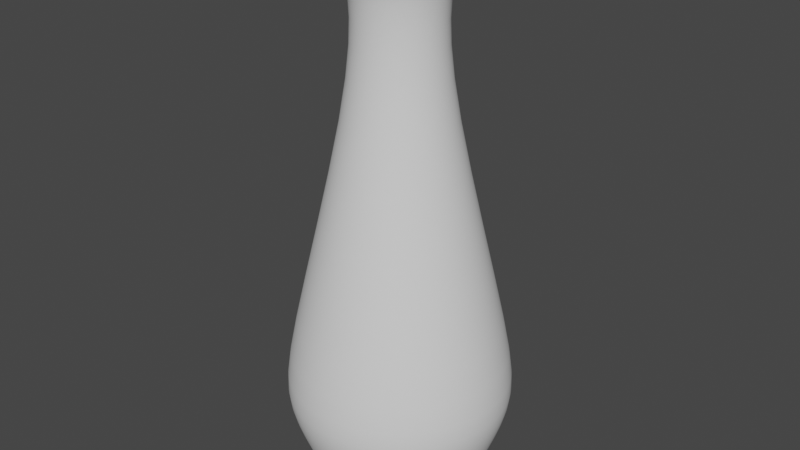 # Source: blend.blend  (saved by Blender 3.4.6; exported with 4.5.12 LTS)
import bpy
from mathutils import Matrix  # noqa: F401  (used for matrix-valued properties, if any)

bpy.ops.wm.read_factory_settings(use_empty=True)
scene = bpy.context.scene
scene.name = 'Scene'

# ---- world
world_world = bpy.data.worlds.new('World'); scene.world = world_world
world_world.use_nodes = True; world_world.node_tree.nodes.clear()
_N = world_world.node_tree.nodes; _L = world_world.node_tree.links
n0 = _N.new('ShaderNodeOutputWorld'); n0.name = 'World Output'; n0.location = (300, 300)
n1 = _N.new('ShaderNodeBackground'); n1.name = 'Background'; n1.location = (10, 300)
n1.inputs[0].default_value = (0.05088, 0.05088, 0.05088, 1.0)
_L.new(n1.outputs[0], n0.inputs[0])
n0.is_active_output = True
world_world.color = (0.05088, 0.05088, 0.05088)
world_world.use_sun_shadow = False
world_world.sun_shadow_jitter_overblur = 0.0

# ---- meshes
me_001 = bpy.data.meshes.new('柱体.001')
me_001.from_pydata([(1.145e-08, -0.1814, -0.905), (4.927e-09, 0.2339, 0.9515), (-0.03539, -0.1779, -0.905), (0.04564, 0.2294, 0.9515), (-0.06943, -0.1676, -0.905), (0.08952, 0.2161, 0.9515), (-0.1008, -0.1508, -0.905), (0.13, 0.1945, 0.9515), (-0.1283, -0.1283, -0.905), (0.1654, 0.1654, 0.9515), (-0.1508, -0.1008, -0.905), (0.1945, 0.13, 0.9515), (-0.1676, -0.06943, -0.905), (0.2161, 0.08952, 0.9515), (-0.1779, -0.03539, -0.905), (0.2294, 0.04564, 0.9515), (-0.1814, 9.945e-10, -0.905), (0.2339, 1.605e-10, 0.9515), (-0.1779, 0.03539, -0.905), (0.2294, -0.04564, 0.9515), (-0.1676, 0.06943, -0.905), (0.2161, -0.08952, 0.9515), (-0.1508, 0.1008, -0.905), (0.1945, -0.13, 0.9515), (-0.1283, 0.1283, -0.905), (0.1654, -0.1654, 0.9515), (-0.1008, 0.1508, -0.905), (0.13, -0.1945, 0.9515), (-0.06943, 0.1676, -0.905), (0.08952, -0.2161, 0.9515), (-0.03539, 0.1779, -0.905), (0.04564, -0.2294, 0.9515), (1.145e-08, 0.1814, -0.905), (4.927e-09, -0.2339, 0.9515), (0.03539, 0.1779, -0.905), (-0.04564, -0.2294, 0.9515), (0.06943, 0.1676, -0.905), (-0.08952, -0.2161, 0.9515), (0.1008, 0.1508, -0.905), (-0.13, -0.1945, 0.9515), (0.1283, 0.1283, -0.905), (-0.1654, -0.1654, 0.9515), (0.1508, 0.1008, -0.905), (-0.1945, -0.13, 0.9515), (0.1676, 0.06943, -0.905), (-0.2161, -0.08952, 0.9515), (0.1779, 0.03539, -0.905), (-0.2294, -0.04564, 0.9515), (0.1814, 9.945e-10, -0.905), (-0.2339, 1.605e-10, 0.9515), (0.1779, -0.03539, -0.905), (-0.2294, 0.04564, 0.9515), (0.1676, -0.06943, -0.905), (-0.2161, 0.08952, 0.9515), (0.1508, -0.1008, -0.905), (-0.1945, 0.13, 0.9515), (0.1283, -0.1283, -0.905), (-0.1654, 0.1654, 0.9515), (0.1008, -0.1508, -0.905), (-0.13, 0.1945, 0.9515), (0.06943, -0.1676, -0.905), (-0.08952, 0.2161, 0.9515), (0.03539, -0.1779, -0.905), (-0.04564, 0.2294, 0.9515), (3.942e-09, 0.1953, 0.9179), (0.03811, 0.1916, 0.9179), (0.07476, 0.1805, 0.9179), (0.1085, 0.1624, 0.9179), (0.1381, 0.1381, 0.9179), (0.1624, 0.1085, 0.9179), (0.1805, 0.07476, 0.9179), (0.1916, 0.03811, 0.9179), (0.1953, 1.34e-10, 0.9179), (0.1916, -0.03811, 0.9179), (0.1805, -0.07476, 0.9179), (0.1624, -0.1085, 0.9179), (0.1381, -0.1381, 0.9179), (0.1085, -0.1624, 0.9179), (0.07476, -0.1805, 0.9179), (0.03811, -0.1916, 0.9179), (3.942e-09, -0.1953, 0.9179), (-0.03811, -0.1916, 0.9179), (-0.07476, -0.1805, 0.9179), (-0.1085, -0.1624, 0.9179), (-0.1381, -0.1381, 0.9179), (-0.1624, -0.1085, 0.9179), (-0.1805, -0.07476, 0.9179), (-0.1916, -0.03811, 0.9179), (-0.1953, 1.34e-10, 0.9179), (-0.1916, 0.03811, 0.9179), (-0.1805, 0.07476, 0.9179), (-0.1624, 0.1085, 0.9179), (-0.1381, 0.1381, 0.9179), (-0.1085, 0.1624, 0.9179), (-0.07476, 0.1805, 0.9179), (-0.03811, 0.1916, 0.9179), (0.0598, 0.3007, -0.8095), (0.1173, 0.2832, -0.8095), (0.1703, 0.2549, -0.8095), (0.2168, 0.2168, -0.8095), (0.2549, 0.1703, -0.8095), (0.2832, 0.1173, -0.8095), (0.3007, 0.0598, -0.8095), (0.3065, 8.749e-10, -0.8095), (0.3007, -0.0598, -0.8095), (0.2832, -0.1173, -0.8095), (0.2549, -0.1703, -0.8095), (0.2168, -0.2168, -0.8095), (0.1703, -0.2549, -0.8095), (0.1173, -0.2832, -0.8095), (0.0598, -0.3007, -0.8095), (6.125e-09, -0.3065, -0.8095), (-0.0598, -0.3007, -0.8095), (-0.1173, -0.2832, -0.8095), (-0.1703, -0.2549, -0.8095), (-0.2168, -0.2168, -0.8095), (-0.2549, -0.1703, -0.8095), (-0.2832, -0.1173, -0.8095), (-0.3007, -0.0598, -0.8095), (-0.3065, 8.749e-10, -0.8095), (-0.3007, 0.0598, -0.8095), (-0.2832, 0.1173, -0.8095), (-0.2549, 0.1703, -0.8095), (-0.2168, 0.2168, -0.8095), (-0.1703, 0.2549, -0.8095), (-0.1173, 0.2832, -0.8095), (-0.0598, 0.3007, -0.8095), (6.125e-09, 0.3065, -0.8095), (4.016e-09, 0.1492, 0.4788), (0.02911, 0.1464, 0.4788), (0.05711, 0.1379, 0.4788), (0.08291, 0.1241, 0.4788), (0.1055, 0.1055, 0.4788), (0.1241, 0.08291, 0.4788), (0.1379, 0.05711, 0.4788), (0.1464, 0.02911, 0.4788), (0.1492, -6.175e-10, 0.4788), (0.1464, -0.02911, 0.4788), (0.1379, -0.05711, 0.4788), (0.1241, -0.08291, 0.4788), (0.1055, -0.1055, 0.4788), (0.08291, -0.1241, 0.4788), (0.05711, -0.1379, 0.4788), (0.02911, -0.1464, 0.4788), (4.016e-09, -0.1492, 0.4788), (-0.02911, -0.1464, 0.4788), (-0.05711, -0.1379, 0.4788), (-0.08291, -0.1241, 0.4788), (-0.1055, -0.1055, 0.4788), (-0.1241, -0.08291, 0.4788), (-0.1379, -0.05711, 0.4788), (-0.1464, -0.02911, 0.4788), (-0.1492, -6.175e-10, 0.4788), (-0.1464, 0.02911, 0.4788), (-0.1379, 0.05711, 0.4788), (-0.1241, 0.08291, 0.4788), (-0.1055, 0.1055, 0.4788), (-0.08291, 0.1241, 0.4788), (-0.05711, 0.1379, 0.4788), (-0.02911, 0.1464, 0.4788), (0.07473, 0.3757, -0.4411), (0.1466, 0.3539, -0.4411), (0.2128, 0.3185, -0.4411), (0.2709, 0.2709, -0.4411), (0.3185, 0.2128, -0.4411), (0.3539, 0.1466, -0.4411), (0.3757, 0.07473, -0.4411), (0.383, 1.956e-09, -0.4411), (0.3757, -0.07473, -0.4411), (0.3539, -0.1466, -0.4411), (0.3185, -0.2128, -0.4411), (0.2709, -0.2709, -0.4411), (0.2128, -0.3185, -0.4411), (0.1466, -0.3539, -0.4411), (0.07473, -0.3757, -0.4411), (7.48e-09, -0.383, -0.4411), (-0.07473, -0.3757, -0.4411), (-0.1466, -0.3539, -0.4411), (-0.2128, -0.3185, -0.4411), (-0.2709, -0.2709, -0.4411), (-0.3185, -0.2128, -0.4411), (-0.3539, -0.1466, -0.4411), (-0.3757, -0.07473, -0.4411), (-0.383, 1.956e-09, -0.4411), (-0.3757, 0.07473, -0.4411), (-0.3539, 0.1466, -0.4411), (-0.3185, 0.2128, -0.4411), (-0.2709, 0.2709, -0.4411), (-0.2128, 0.3185, -0.4411), (-0.1466, 0.3539, -0.4411), (-0.07473, 0.3757, -0.4411), (7.48e-09, 0.383, -0.4411), (4.853e-09, 0.1438, 0.798), (0.02805, 0.141, 0.798), (0.05502, 0.1328, 0.798), (0.07987, 0.1195, 0.798), (0.1017, 0.1017, 0.798), (0.1195, 0.07987, 0.798), (0.1328, 0.05502, 0.798), (0.141, 0.02805, 0.798), (0.1438, 4.044e-10, 0.798), (0.141, -0.02805, 0.798), (0.1328, -0.05502, 0.798), (0.1195, -0.07987, 0.798), (0.1017, -0.1017, 0.798), (0.07987, -0.1195, 0.798), (0.05502, -0.1328, 0.798), (0.02805, -0.141, 0.798), (4.853e-09, -0.1438, 0.798), (-0.02805, -0.141, 0.798), (-0.05502, -0.1328, 0.798), (-0.07987, -0.1195, 0.798), (-0.1017, -0.1017, 0.798), (-0.1195, -0.07987, 0.798), (-0.1328, -0.05502, 0.798), (-0.141, -0.02805, 0.798), (-0.1438, 4.044e-10, 0.798), (-0.141, 0.02805, 0.798), (-0.1328, 0.05502, 0.798), (-0.1195, 0.07987, 0.798), (-0.1017, 0.1017, 0.798), (-0.07987, 0.1195, 0.798), (-0.05502, 0.1328, 0.798), (-0.02805, 0.141, 0.798), (0.07632, 0.3837, -0.6237), (0.1497, 0.3614, -0.6237), (0.2173, 0.3253, -0.6237), (0.2766, 0.2766, -0.6237), (0.3253, 0.2173, -0.6237), (0.3614, 0.1497, -0.6237), (0.3837, 0.07632, -0.6237), (0.3912, 1.674e-09, -0.6237), (0.3837, -0.07632, -0.6237), (0.3614, -0.1497, -0.6237), (0.3253, -0.2173, -0.6237), (0.2766, -0.2766, -0.6237), (0.2173, -0.3253, -0.6237), (0.1497, -0.3614, -0.6237), (0.07632, -0.3837, -0.6237), (7.583e-09, -0.3912, -0.6237), (-0.07632, -0.3837, -0.6237), (-0.1497, -0.3614, -0.6237), (-0.2173, -0.3253, -0.6237), (-0.2766, -0.2766, -0.6237), (-0.3253, -0.2173, -0.6237), (-0.3614, -0.1497, -0.6237), (-0.3837, -0.07632, -0.6237), (-0.3912, 1.674e-09, -0.6237), (-0.3837, 0.07632, -0.6237), (-0.3614, 0.1497, -0.6237), (-0.3253, 0.2173, -0.6237), (-0.2766, 0.2766, -0.6237), (-0.2173, 0.3253, -0.6237), (-0.1497, 0.3614, -0.6237), (-0.07632, 0.3837, -0.6237), (7.583e-09, 0.3912, -0.6237), (5.279e-09, 0.2594, -0.905), (5.246e-09, 0.2941, -0.8763), (0.05737, 0.2884, -0.8763), (0.0506, 0.2544, -0.905), (0.1125, 0.2717, -0.8763), (0.09926, 0.2396, -0.905), (0.1634, 0.2445, -0.8763), (0.1441, 0.2157, -0.905), (0.208, 0.208, -0.8763), (0.1834, 0.1834, -0.905), (0.2445, 0.1634, -0.8763), (0.2157, 0.1441, -0.905), (0.2717, 0.1125, -0.8763), (0.2396, 0.09926, -0.905), (0.2884, 0.05737, -0.8763), (0.2544, 0.0506, -0.905), (0.2941, 1.815e-09, -0.8763), (0.2594, 2.143e-09, -0.905), (0.2884, -0.05737, -0.8763), (0.2544, -0.0506, -0.905), (0.2717, -0.1125, -0.8763), (0.2396, -0.09926, -0.905), (0.2445, -0.1634, -0.8763), (0.2157, -0.1441, -0.905), (0.208, -0.208, -0.8763), (0.1834, -0.1834, -0.905), (0.1634, -0.2445, -0.8763), (0.1441, -0.2157, -0.905), (0.1125, -0.2717, -0.8763), (0.09926, -0.2396, -0.905), (0.05737, -0.2884, -0.8763), (0.0506, -0.2544, -0.905), (5.246e-09, -0.2941, -0.8763), (5.279e-09, -0.2594, -0.905), (-0.05737, -0.2884, -0.8763), (-0.0506, -0.2544, -0.905), (-0.1125, -0.2717, -0.8763), (-0.09926, -0.2396, -0.905), (-0.1634, -0.2445, -0.8763), (-0.1441, -0.2157, -0.905), (-0.208, -0.208, -0.8763), (-0.1834, -0.1834, -0.905), (-0.2445, -0.1634, -0.8763), (-0.2157, -0.1441, -0.905), (-0.2717, -0.1125, -0.8763), (-0.2396, -0.09926, -0.905), (-0.2884, -0.05737, -0.8763), (-0.2544, -0.0506, -0.905), (-0.2941, 1.815e-09, -0.8763), (-0.2594, 2.143e-09, -0.905), (-0.2884, 0.05737, -0.8763), (-0.2544, 0.0506, -0.905), (-0.2717, 0.1125, -0.8763), (-0.2396, 0.09926, -0.905), (-0.2445, 0.1634, -0.8763), (-0.2157, 0.1441, -0.905), (-0.208, 0.208, -0.8763), (-0.1834, 0.1834, -0.905), (-0.1634, 0.2445, -0.8763), (-0.1441, 0.2157, -0.905), (-0.1125, 0.2717, -0.8763), (-0.09926, 0.2396, -0.905), (-0.05737, 0.2884, -0.8763), (-0.0506, 0.2544, -0.905)], [], [(64, 1, 3, 65), (65, 3, 5, 66), (66, 5, 7, 67), (67, 7, 9, 68), (68, 9, 11, 69), (69, 11, 13, 70), (70, 13, 15, 71), (71, 15, 17, 72), (72, 17, 19, 73), (73, 19, 21, 74), (74, 21, 23, 75), (75, 23, 25, 76), (76, 25, 27, 77), (77, 27, 29, 78), (78, 29, 31, 79), (79, 31, 33, 80), (80, 33, 35, 81), (81, 35, 37, 82), (82, 37, 39, 83), (83, 39, 41, 84), (84, 41, 43, 85), (85, 43, 45, 86), (86, 45, 47, 87), (87, 47, 49, 88), (88, 49, 51, 89), (89, 51, 53, 90), (90, 53, 55, 91), (91, 55, 57, 92), (92, 57, 59, 93), (93, 59, 61, 94), (128, 192, 193, 129), (94, 61, 63, 95), (95, 63, 1, 64), (0, 2, 4, 6, 8, 10, 12, 14, 16, 18, 20, 22, 24, 26, 28, 30, 32, 34, 36, 38, 40, 42, 44, 46, 48, 50, 52, 54, 56, 58, 60, 62), (223, 95, 64, 192), (222, 94, 95, 223), (221, 93, 94, 222), (220, 92, 93, 221), (219, 91, 92, 220), (218, 90, 91, 219), (217, 89, 90, 218), (216, 88, 89, 217), (215, 87, 88, 216), (214, 86, 87, 215), (213, 85, 86, 214), (212, 84, 85, 213), (211, 83, 84, 212), (210, 82, 83, 211), (209, 81, 82, 210), (208, 80, 81, 209), (207, 79, 80, 208), (206, 78, 79, 207), (205, 77, 78, 206), (204, 76, 77, 205), (203, 75, 76, 204), (202, 74, 75, 203), (201, 73, 74, 202), (200, 72, 73, 201), (199, 71, 72, 200), (198, 70, 71, 199), (197, 69, 70, 198), (196, 68, 69, 197), (195, 67, 68, 196), (194, 66, 67, 195), (193, 65, 66, 194), (192, 64, 65, 193), (0, 62, 319, 256), (4, 2, 259, 261), (6, 4, 261, 263), (8, 6, 263, 265), (10, 8, 265, 267), (12, 10, 267, 269), (14, 12, 269, 271), (16, 14, 271, 273), (18, 16, 273, 275), (20, 18, 275, 277), (22, 20, 277, 279), (24, 22, 279, 281), (26, 24, 281, 283), (28, 26, 283, 285), (30, 28, 285, 287), (32, 30, 287, 289), (34, 32, 289, 291), (36, 34, 291, 293), (38, 36, 293, 295), (40, 38, 295, 297), (42, 40, 297, 299), (44, 42, 299, 301), (46, 44, 301, 303), (48, 46, 303, 305), (50, 48, 305, 307), (52, 50, 307, 309), (54, 52, 309, 311), (56, 54, 311, 313), (58, 56, 313, 315), (60, 58, 315, 317), (62, 60, 317, 319), (257, 127, 96, 258), (191, 128, 129, 160), (160, 129, 130, 161), (161, 130, 131, 162), (162, 131, 132, 163), (163, 132, 133, 164), (164, 133, 134, 165), (165, 134, 135, 166), (166, 135, 136, 167), (167, 136, 137, 168), (168, 137, 138, 169), (169, 138, 139, 170), (170, 139, 140, 171), (171, 140, 141, 172), (172, 141, 142, 173), (173, 142, 143, 174), (174, 143, 144, 175), (175, 144, 145, 176), (176, 145, 146, 177), (177, 146, 147, 178), (178, 147, 148, 179), (179, 148, 149, 180), (180, 149, 150, 181), (181, 150, 151, 182), (182, 151, 152, 183), (183, 152, 153, 184), (184, 153, 154, 185), (185, 154, 155, 186), (186, 155, 156, 187), (187, 156, 157, 188), (188, 157, 158, 189), (189, 158, 159, 190), (190, 159, 128, 191), (254, 190, 191, 255), (253, 189, 190, 254), (252, 188, 189, 253), (251, 187, 188, 252), (250, 186, 187, 251), (249, 185, 186, 250), (248, 184, 185, 249), (247, 183, 184, 248), (246, 182, 183, 247), (245, 181, 182, 246), (244, 180, 181, 245), (243, 179, 180, 244), (242, 178, 179, 243), (241, 177, 178, 242), (240, 176, 177, 241), (239, 175, 176, 240), (238, 174, 175, 239), (237, 173, 174, 238), (236, 172, 173, 237), (235, 171, 172, 236), (234, 170, 171, 235), (233, 169, 170, 234), (232, 168, 169, 233), (231, 167, 168, 232), (230, 166, 167, 231), (229, 165, 166, 230), (228, 164, 165, 229), (227, 163, 164, 228), (226, 162, 163, 227), (225, 161, 162, 226), (224, 160, 161, 225), (255, 191, 160, 224), (129, 193, 194, 130), (130, 194, 195, 131), (131, 195, 196, 132), (132, 196, 197, 133), (133, 197, 198, 134), (134, 198, 199, 135), (135, 199, 200, 136), (136, 200, 201, 137), (137, 201, 202, 138), (138, 202, 203, 139), (139, 203, 204, 140), (140, 204, 205, 141), (141, 205, 206, 142), (142, 206, 207, 143), (143, 207, 208, 144), (144, 208, 209, 145), (145, 209, 210, 146), (146, 210, 211, 147), (147, 211, 212, 148), (148, 212, 213, 149), (149, 213, 214, 150), (150, 214, 215, 151), (151, 215, 216, 152), (152, 216, 217, 153), (153, 217, 218, 154), (154, 218, 219, 155), (155, 219, 220, 156), (156, 220, 221, 157), (157, 221, 222, 158), (158, 222, 223, 159), (159, 223, 192, 128), (127, 255, 224, 96), (96, 224, 225, 97), (97, 225, 226, 98), (98, 226, 227, 99), (99, 227, 228, 100), (100, 228, 229, 101), (101, 229, 230, 102), (102, 230, 231, 103), (103, 231, 232, 104), (104, 232, 233, 105), (105, 233, 234, 106), (106, 234, 235, 107), (107, 235, 236, 108), (108, 236, 237, 109), (109, 237, 238, 110), (110, 238, 239, 111), (111, 239, 240, 112), (112, 240, 241, 113), (113, 241, 242, 114), (114, 242, 243, 115), (115, 243, 244, 116), (116, 244, 245, 117), (117, 245, 246, 118), (118, 246, 247, 119), (119, 247, 248, 120), (120, 248, 249, 121), (121, 249, 250, 122), (122, 250, 251, 123), (123, 251, 252, 124), (124, 252, 253, 125), (125, 253, 254, 126), (126, 254, 255, 127), (318, 126, 127, 257), (260, 97, 98, 262), (262, 98, 99, 264), (264, 99, 100, 266), (266, 100, 101, 268), (268, 101, 102, 270), (270, 102, 103, 272), (272, 103, 104, 274), (274, 104, 105, 276), (276, 105, 106, 278), (278, 106, 107, 280), (280, 107, 108, 282), (282, 108, 109, 284), (284, 109, 110, 286), (286, 110, 111, 288), (288, 111, 112, 290), (290, 112, 113, 292), (292, 113, 114, 294), (294, 114, 115, 296), (296, 115, 116, 298), (298, 116, 117, 300), (300, 117, 118, 302), (302, 118, 119, 304), (304, 119, 120, 306), (306, 120, 121, 308), (308, 121, 122, 310), (310, 122, 123, 312), (312, 123, 124, 314), (314, 124, 125, 316), (316, 125, 126, 318), (258, 96, 97, 260), (257, 258, 259, 256), (258, 260, 261, 259), (260, 262, 263, 261), (262, 264, 265, 263), (264, 266, 267, 265), (266, 268, 269, 267), (268, 270, 271, 269), (270, 272, 273, 271), (272, 274, 275, 273), (274, 276, 277, 275), (276, 278, 279, 277), (278, 280, 281, 279), (280, 282, 283, 281), (282, 284, 285, 283), (284, 286, 287, 285), (286, 288, 289, 287), (288, 290, 291, 289), (290, 292, 293, 291), (292, 294, 295, 293), (294, 296, 297, 295), (296, 298, 299, 297), (298, 300, 301, 299), (300, 302, 303, 301), (302, 304, 305, 303), (304, 306, 307, 305), (306, 308, 309, 307), (308, 310, 311, 309), (310, 312, 313, 311), (312, 314, 315, 313), (314, 316, 317, 315), (316, 318, 319, 317), (318, 257, 256, 319), (2, 0, 256, 259)])
me_001.polygons.foreach_set('use_smooth', [True] * 289)
_uv = me_001.uv_layers.new(name='UV 贴图')
_uv.uv.foreach_set('vector', [1.0, 0.9825, 1.0, 1.0, 0.9688, 1.0, 0.9688, 0.9825, 0.9688, 0.9825, 0.9688, 1.0, 0.9375, 1.0, 0.9375, 0.9825, 0.9375, 0.9825, 0.9375, 1.0, 0.9062, 1.0, 0.9062, 0.9825, 0.9062, 0.9825, 0.9062, 1.0, 0.875, 1.0, 0.875, 0.9825, 0.875, 0.9825, 0.875, 1.0, 0.8438, 1.0, 0.8438, 0.9825, 0.8438, 0.9825, 0.8438, 1.0, 0.8125, 1.0, 0.8125, 0.9825, 0.8125, 0.9825, 0.8125, 1.0, 0.7812, 1.0, 0.7812, 0.9825, 0.7812, 0.9825, 0.7812, 1.0, 0.75, 1.0, 0.75, 0.9825, 0.75, 0.9825, 0.75, 1.0, 0.7188, 1.0, 0.7188, 0.9825, 0.7188, 0.9825, 0.7188, 1.0, 0.6875, 1.0, 0.6875, 0.9825, 0.6875, 0.9825, 0.6875, 1.0, 0.6562, 1.0, 0.6562, 0.9825, 0.6562, 0.9825, 0.6562, 1.0, 0.625, 1.0, 0.625, 0.9825, 0.625, 0.9825, 0.625, 1.0, 0.5938, 1.0, 0.5938, 0.9825, 0.5938, 0.9825, 0.5938, 1.0, 0.5625, 1.0, 0.5625, 0.9825, 0.5625, 0.9825, 0.5625, 1.0, 0.5312, 1.0, 0.5312, 0.9825, 0.5312, 0.9825, 0.5312, 1.0, 0.5, 1.0, 0.5, 0.9825, 0.5, 0.9825, 0.5, 1.0, 0.4688, 1.0, 0.4688, 0.9825, 0.4688, 0.9825, 0.4688, 1.0, 0.4375, 1.0, 0.4375, 0.9825, 0.4375, 0.9825, 0.4375, 1.0, 0.4062, 1.0, 0.4062, 0.9825, 0.4062, 0.9825, 0.4062, 1.0, 0.375, 1.0, 0.375, 0.9825, 0.375, 0.9825, 0.375, 1.0, 0.3438, 1.0, 0.3438, 0.9825, 0.3438, 0.9825, 0.3438, 1.0, 0.3125, 1.0, 0.3125, 0.9825, 0.3125, 0.9825, 0.3125, 1.0, 0.2812, 1.0, 0.2812, 0.9825, 0.2812, 0.9825, 0.2812, 1.0, 0.25, 1.0, 0.25, 0.9825, 0.25, 0.9825, 0.25, 1.0, 0.2188, 1.0, 0.2188, 0.9825, 0.2188, 0.9825, 0.2188, 1.0, 0.1875, 1.0, 0.1875, 0.9825, 0.1875, 0.9825, 0.1875, 1.0, 0.1562, 1.0, 0.1562, 0.9825, 0.1562, 0.9825, 0.1562, 1.0, 0.125, 1.0, 0.125, 0.9825, 0.125, 0.9825, 0.125, 1.0, 0.09375, 1.0, 0.09375, 0.9825, 0.09375, 0.9825, 0.09375, 1.0, 0.0625, 1.0, 0.0625, 0.9825, 1.0, 0.8697, 1.0, 0.9479, 0.9688, 0.9479, 0.9688, 0.8697, 0.0625, 0.9825, 0.0625, 1.0, 0.03125, 1.0, 0.03125, 0.9825, 0.03125, 0.9825, 0.03125, 1.0, 0.0, 1.0, 0.0, 0.9825, 0.75, 0.07458, 0.7158, 0.07795, 0.6829, 0.08793, 0.6525, 0.1041, 0.626, 0.126, 0.6041, 0.1525, 0.5879, 0.1829, 0.5779, 0.2158, 0.5746, 0.25, 0.5779, 0.2842, 0.5879, 0.3171, 0.6041, 0.3475, 0.626, 0.374, 0.6525, 0.3959, 0.6829, 0.4121, 0.7158, 0.4221, 0.75, 0.4254, 0.7842, 0.4221, 0.8171, 0.4121, 0.8475, 0.3959, 0.874, 0.374, 0.8959, 0.3475, 0.9121, 0.3171, 0.9221, 0.2842, 0.9254, 0.25, 0.9221, 0.2158, 0.9121, 0.1829, 0.8959, 0.1525, 0.874, 0.126, 0.8475, 0.1041, 0.8171, 0.08793, 0.7842, 0.07795, 0.03125, 0.9479, 0.03125, 0.9825, 0.0, 0.9825, 0.0, 0.9479, 0.0625, 0.9479, 0.0625, 0.9825, 0.03125, 0.9825, 0.03125, 0.9479, 0.09375, 0.9479, 0.09375, 0.9825, 0.0625, 0.9825, 0.0625, 0.9479, 0.125, 0.9479, 0.125, 0.9825, 0.09375, 0.9825, 0.09375, 0.9479, 0.1562, 0.9479, 0.1562, 0.9825, 0.125, 0.9825, 0.125, 0.9479, 0.1875, 0.9479, 0.1875, 0.9825, 0.1562, 0.9825, 0.1562, 0.9479, 0.2187, 0.9479, 0.2188, 0.9825, 0.1875, 0.9825, 0.1875, 0.9479, 0.25, 0.9479, 0.25, 0.9825, 0.2188, 0.9825, 0.2187, 0.9479, 0.2812, 0.9479, 0.2812, 0.9825, 0.25, 0.9825, 0.25, 0.9479, 0.3125, 0.9479, 0.3125, 0.9825, 0.2812, 0.9825, 0.2812, 0.9479, 0.3438, 0.9479, 0.3438, 0.9825, 0.3125, 0.9825, 0.3125, 0.9479, 0.375, 0.9479, 0.375, 0.9825, 0.3438, 0.9825, 0.3438, 0.9479, 0.4062, 0.9479, 0.4062, 0.9825, 0.375, 0.9825, 0.375, 0.9479, 0.4375, 0.9479, 0.4375, 0.9825, 0.4062, 0.9825, 0.4062, 0.9479, 0.4688, 0.9479, 0.4688, 0.9825, 0.4375, 0.9825, 0.4375, 0.9479, 0.5, 0.9479, 0.5, 0.9825, 0.4688, 0.9825, 0.4688, 0.9479, 0.5312, 0.9479, 0.5312, 0.9825, 0.5, 0.9825, 0.5, 0.9479, 0.5625, 0.9479, 0.5625, 0.9825, 0.5312, 0.9825, 0.5312, 0.9479, 0.5938, 0.9479, 0.5938, 0.9825, 0.5625, 0.9825, 0.5625, 0.9479, 0.625, 0.9479, 0.625, 0.9825, 0.5938, 0.9825, 0.5938, 0.9479, 0.6562, 0.9479, 0.6562, 0.9825, 0.625, 0.9825, 0.625, 0.9479, 0.6875, 0.9479, 0.6875, 0.9825, 0.6562, 0.9825, 0.6562, 0.9479, 0.7188, 0.9479, 0.7188, 0.9825, 0.6875, 0.9825, 0.6875, 0.9479, 0.75, 0.9479, 0.75, 0.9825, 0.7188, 0.9825, 0.7188, 0.9479, 0.7812, 0.9479, 0.7812, 0.9825, 0.75, 0.9825, 0.75, 0.9479, 0.8125, 0.9479, 0.8125, 0.9825, 0.7812, 0.9825, 0.7812, 0.9479, 0.8438, 0.9479, 0.8438, 0.9825, 0.8125, 0.9825, 0.8125, 0.9479, 0.875, 0.9479, 0.875, 0.9825, 0.8438, 0.9825, 0.8438, 0.9479, 0.9062, 0.9479, 0.9062, 0.9825, 0.875, 0.9825, 0.875, 0.9479, 0.9375, 0.9479, 0.9375, 0.9825, 0.9062, 0.9825, 0.9062, 0.9479, 0.9688, 0.9479, 0.9688, 0.9825, 0.9375, 0.9825, 0.9375, 0.9479, 1.0, 0.9479, 1.0, 0.9825, 0.9688, 0.9825, 0.9688, 0.9479, 0.75, 0.07458, 0.7842, 0.07795, 0.7082, 0.4599, 0.75, 0.4641, 0.6829, 0.08793, 0.7158, 0.07795, 0.7918, 0.4599, 0.8319, 0.4478, 0.6525, 0.1041, 0.6829, 0.08793, 0.8319, 0.4478, 0.8689, 0.428, 0.626, 0.126, 0.6525, 0.1041, 0.8689, 0.428, 0.9014, 0.4014, 0.6041, 0.1525, 0.626, 0.126, 0.9014, 0.4014, 0.928, 0.3689, 0.5879, 0.1829, 0.6041, 0.1525, 0.928, 0.3689, 0.9478, 0.3319, 0.5779, 0.2158, 0.5879, 0.1829, 0.9478, 0.3319, 0.9599, 0.2918, 0.5746, 0.25, 0.5779, 0.2158, 0.9599, 0.2918, 0.9641, 0.25, 0.5779, 0.2842, 0.5746, 0.25, 0.9641, 0.25, 0.9599, 0.2082, 0.5879, 0.3171, 0.5779, 0.2842, 0.9599, 0.2082, 0.9478, 0.1681, 0.6041, 0.3475, 0.5879, 0.3171, 0.9478, 0.1681, 0.928, 0.1311, 0.626, 0.374, 0.6041, 0.3475, 0.928, 0.1311, 0.9014, 0.09864, 0.6525, 0.3959, 0.626, 0.374, 0.9014, 0.09864, 0.8689, 0.07202, 0.6829, 0.4121, 0.6525, 0.3959, 0.8689, 0.07202, 0.8319, 0.05224, 0.7158, 0.4221, 0.6829, 0.4121, 0.8319, 0.05224, 0.7918, 0.04006, 0.75, 0.4254, 0.7158, 0.4221, 0.7918, 0.04006, 0.75, 0.03595, 0.7842, 0.4221, 0.75, 0.4254, 0.75, 0.03595, 0.7082, 0.04006, 0.8171, 0.4121, 0.7842, 0.4221, 0.7082, 0.04006, 0.6681, 0.05224, 0.8475, 0.3959, 0.8171, 0.4121, 0.6681, 0.05224, 0.6311, 0.07202, 0.874, 0.374, 0.8475, 0.3959, 0.6311, 0.07202, 0.5986, 0.09864, 0.8959, 0.3475, 0.874, 0.374, 0.5986, 0.09864, 0.572, 0.1311, 0.9121, 0.3171, 0.8959, 0.3475, 0.572, 0.1311, 0.5522, 0.1681, 0.9221, 0.2842, 0.9121, 0.3171, 0.5522, 0.1681, 0.5401, 0.2082, 0.9254, 0.25, 0.9221, 0.2842, 0.5401, 0.2082, 0.5359, 0.25, 0.9221, 0.2158, 0.9254, 0.25, 0.5359, 0.25, 0.5401, 0.2918, 0.9121, 0.1829, 0.9221, 0.2158, 0.5401, 0.2918, 0.5522, 0.3319, 0.8959, 0.1525, 0.9121, 0.1829, 0.5522, 0.3319, 0.572, 0.3689, 0.874, 0.126, 0.8959, 0.1525, 0.572, 0.3689, 0.5986, 0.4014, 0.8475, 0.1041, 0.874, 0.126, 0.5986, 0.4014, 0.6311, 0.428, 0.8171, 0.08793, 0.8475, 0.1041, 0.6311, 0.428, 0.6681, 0.4478, 0.7842, 0.07795, 0.8171, 0.08793, 0.6681, 0.4478, 0.7082, 0.4599, 1.0, 0.5082, 1.0, 0.5271, 0.9688, 0.5271, 0.9688, 0.5082, 1.0, 0.5906, 1.0, 0.8697, 0.9688, 0.8697, 0.9688, 0.5906, 0.9688, 0.5906, 0.9688, 0.8697, 0.9375, 0.8697, 0.9375, 0.5906, 0.9375, 0.5906, 0.9375, 0.8697, 0.9062, 0.8697, 0.9063, 0.5906, 0.9063, 0.5906, 0.9062, 0.8697, 0.875, 0.8697, 0.875, 0.5906, 0.875, 0.5906, 0.875, 0.8697, 0.8438, 0.8697, 0.8438, 0.5906, 0.8438, 0.5906, 0.8438, 0.8697, 0.8125, 0.8697, 0.8125, 0.5906, 0.8125, 0.5906, 0.8125, 0.8697, 0.7812, 0.8697, 0.7813, 0.5906, 0.7813, 0.5906, 0.7812, 0.8697, 0.75, 0.8697, 0.75, 0.5906, 0.75, 0.5906, 0.75, 0.8697, 0.7188, 0.8697, 0.7188, 0.5906, 0.7188, 0.5906, 0.7188, 0.8697, 0.6875, 0.8697, 0.6875, 0.5906, 0.6875, 0.5906, 0.6875, 0.8697, 0.6562, 0.8697, 0.6562, 0.5906, 0.6562, 0.5906, 0.6562, 0.8697, 0.625, 0.8697, 0.625, 0.5906, 0.625, 0.5906, 0.625, 0.8697, 0.5938, 0.8697, 0.5938, 0.5906, 0.5938, 0.5906, 0.5938, 0.8697, 0.5625, 0.8697, 0.5625, 0.5906, 0.5625, 0.5906, 0.5625, 0.8697, 0.5312, 0.8697, 0.5312, 0.5906, 0.5312, 0.5906, 0.5312, 0.8697, 0.5, 0.8697, 0.5, 0.5906, 0.5, 0.5906, 0.5, 0.8697, 0.4688, 0.8697, 0.4688, 0.5906, 0.4688, 0.5906, 0.4688, 0.8697, 0.4375, 0.8697, 0.4375, 0.5906, 0.4375, 0.5906, 0.4375, 0.8697, 0.4062, 0.8697, 0.4063, 0.5906, 0.4063, 0.5906, 0.4062, 0.8697, 0.375, 0.8697, 0.375, 0.5906, 0.375, 0.5906, 0.375, 0.8697, 0.3438, 0.8697, 0.3437, 0.5906, 0.3437, 0.5906, 0.3438, 0.8697, 0.3125, 0.8697, 0.3125, 0.5906, 0.3125, 0.5906, 0.3125, 0.8697, 0.2812, 0.8697, 0.2812, 0.5906, 0.2812, 0.5906, 0.2812, 0.8697, 0.25, 0.8697, 0.25, 0.5906, 0.25, 0.5906, 0.25, 0.8697, 0.2188, 0.8697, 0.2188, 0.5906, 0.2188, 0.5906, 0.2188, 0.8697, 0.1875, 0.8697, 0.1875, 0.5906, 0.1875, 0.5906, 0.1875, 0.8697, 0.1562, 0.8697, 0.1562, 0.5906, 0.1562, 0.5906, 0.1562, 0.8697, 0.125, 0.8697, 0.125, 0.5906, 0.125, 0.5906, 0.125, 0.8697, 0.09375, 0.8697, 0.09375, 0.5906, 0.09375, 0.5906, 0.09375, 0.8697, 0.0625, 0.8697, 0.0625, 0.5906, 0.0625, 0.5906, 0.0625, 0.8697, 0.03125, 0.8697, 0.03125, 0.5906, 0.03125, 0.5906, 0.03125, 0.8697, 0.0, 0.8697, 0.0, 0.5906, 0.03125, 0.5589, 0.03125, 0.5906, 0.0, 0.5906, 0.0, 0.5589, 0.0625, 0.5589, 0.0625, 0.5906, 0.03125, 0.5906, 0.03125, 0.5589, 0.09375, 0.5589, 0.09375, 0.5906, 0.0625, 0.5906, 0.0625, 0.5589, 0.125, 0.5589, 0.125, 0.5906, 0.09375, 0.5906, 0.09375, 0.5589, 0.1562, 0.5589, 0.1562, 0.5906, 0.125, 0.5906, 0.125, 0.5589, 0.1875, 0.5589, 0.1875, 0.5906, 0.1562, 0.5906, 0.1562, 0.5589, 0.2187, 0.5589, 0.2188, 0.5906, 0.1875, 0.5906, 0.1875, 0.5589, 0.25, 0.5589, 0.25, 0.5906, 0.2188, 0.5906, 0.2187, 0.5589, 0.2812, 0.5589, 0.2812, 0.5906, 0.25, 0.5906, 0.25, 0.5589, 0.3125, 0.5589, 0.3125, 0.5906, 0.2812, 0.5906, 0.2812, 0.5589, 0.3438, 0.5589, 0.3437, 0.5906, 0.3125, 0.5906, 0.3125, 0.5589, 0.375, 0.5589, 0.375, 0.5906, 0.3437, 0.5906, 0.3438, 0.5589, 0.4062, 0.5589, 0.4063, 0.5906, 0.375, 0.5906, 0.375, 0.5589, 0.4375, 0.5589, 0.4375, 0.5906, 0.4063, 0.5906, 0.4062, 0.5589, 0.4688, 0.5589, 0.4688, 0.5906, 0.4375, 0.5906, 0.4375, 0.5589, 0.5, 0.5589, 0.5, 0.5906, 0.4688, 0.5906, 0.4688, 0.5589, 0.5312, 0.5589, 0.5312, 0.5906, 0.5, 0.5906, 0.5, 0.5589, 0.5625, 0.5589, 0.5625, 0.5906, 0.5312, 0.5906, 0.5312, 0.5589, 0.5938, 0.5589, 0.5938, 0.5906, 0.5625, 0.5906, 0.5625, 0.5589, 0.625, 0.5589, 0.625, 0.5906, 0.5938, 0.5906, 0.5938, 0.5589, 0.6562, 0.5589, 0.6562, 0.5906, 0.625, 0.5906, 0.625, 0.5589, 0.6875, 0.5589, 0.6875, 0.5906, 0.6562, 0.5906, 0.6562, 0.5589, 0.7187, 0.5589, 0.7188, 0.5906, 0.6875, 0.5906, 0.6875, 0.5589, 0.75, 0.5589, 0.75, 0.5906, 0.7188, 0.5906, 0.7187, 0.5589, 0.7812, 0.5589, 0.7813, 0.5906, 0.75, 0.5906, 0.75, 0.5589, 0.8125, 0.5589, 0.8125, 0.5906, 0.7813, 0.5906, 0.7812, 0.5589, 0.8438, 0.5589, 0.8438, 0.5906, 0.8125, 0.5906, 0.8125, 0.5589, 0.875, 0.5589, 0.875, 0.5906, 0.8438, 0.5906, 0.8438, 0.5589, 0.9062, 0.5589, 0.9063, 0.5906, 0.875, 0.5906, 0.875, 0.5589, 0.9375, 0.5589, 0.9375, 0.5906, 0.9063, 0.5906, 0.9062, 0.5589, 0.9688, 0.5589, 0.9688, 0.5906, 0.9375, 0.5906, 0.9375, 0.5589, 1.0, 0.5589, 1.0, 0.5906, 0.9688, 0.5906, 0.9688, 0.5589, 0.9688, 0.8697, 0.9688, 0.9479, 0.9375, 0.9479, 0.9375, 0.8697, 0.9375, 0.8697, 0.9375, 0.9479, 0.9062, 0.9479, 0.9062, 0.8697, 0.9062, 0.8697, 0.9062, 0.9479, 0.875, 0.9479, 0.875, 0.8697, 0.875, 0.8697, 0.875, 0.9479, 0.8438, 0.9479, 0.8438, 0.8697, 0.8438, 0.8697, 0.8438, 0.9479, 0.8125, 0.9479, 0.8125, 0.8697, 0.8125, 0.8697, 0.8125, 0.9479, 0.7812, 0.9479, 0.7812, 0.8697, 0.7812, 0.8697, 0.7812, 0.9479, 0.75, 0.9479, 0.75, 0.8697, 0.75, 0.8697, 0.75, 0.9479, 0.7188, 0.9479, 0.7188, 0.8697, 0.7188, 0.8697, 0.7188, 0.9479, 0.6875, 0.9479, 0.6875, 0.8697, 0.6875, 0.8697, 0.6875, 0.9479, 0.6562, 0.9479, 0.6562, 0.8697, 0.6562, 0.8697, 0.6562, 0.9479, 0.625, 0.9479, 0.625, 0.8697, 0.625, 0.8697, 0.625, 0.9479, 0.5938, 0.9479, 0.5938, 0.8697, 0.5938, 0.8697, 0.5938, 0.9479, 0.5625, 0.9479, 0.5625, 0.8697, 0.5625, 0.8697, 0.5625, 0.9479, 0.5312, 0.9479, 0.5312, 0.8697, 0.5312, 0.8697, 0.5312, 0.9479, 0.5, 0.9479, 0.5, 0.8697, 0.5, 0.8697, 0.5, 0.9479, 0.4688, 0.9479, 0.4688, 0.8697, 0.4688, 0.8697, 0.4688, 0.9479, 0.4375, 0.9479, 0.4375, 0.8697, 0.4375, 0.8697, 0.4375, 0.9479, 0.4062, 0.9479, 0.4062, 0.8697, 0.4062, 0.8697, 0.4062, 0.9479, 0.375, 0.9479, 0.375, 0.8697, 0.375, 0.8697, 0.375, 0.9479, 0.3438, 0.9479, 0.3438, 0.8697, 0.3438, 0.8697, 0.3438, 0.9479, 0.3125, 0.9479, 0.3125, 0.8697, 0.3125, 0.8697, 0.3125, 0.9479, 0.2812, 0.9479, 0.2812, 0.8697, 0.2812, 0.8697, 0.2812, 0.9479, 0.25, 0.9479, 0.25, 0.8697, 0.25, 0.8697, 0.25, 0.9479, 0.2187, 0.9479, 0.2188, 0.8697, 0.2188, 0.8697, 0.2187, 0.9479, 0.1875, 0.9479, 0.1875, 0.8697, 0.1875, 0.8697, 0.1875, 0.9479, 0.1562, 0.9479, 0.1562, 0.8697, 0.1562, 0.8697, 0.1562, 0.9479, 0.125, 0.9479, 0.125, 0.8697, 0.125, 0.8697, 0.125, 0.9479, 0.09375, 0.9479, 0.09375, 0.8697, 0.09375, 0.8697, 0.09375, 0.9479, 0.0625, 0.9479, 0.0625, 0.8697, 0.0625, 0.8697, 0.0625, 0.9479, 0.03125, 0.9479, 0.03125, 0.8697, 0.03125, 0.8697, 0.03125, 0.9479, 0.0, 0.9479, 0.0, 0.8697, 1.0, 0.5271, 1.0, 0.5589, 0.9688, 0.5589, 0.9688, 0.5271, 0.9688, 0.5271, 0.9688, 0.5589, 0.9375, 0.5589, 0.9375, 0.5271, 0.9375, 0.5271, 0.9375, 0.5589, 0.9062, 0.5589, 0.9062, 0.5271, 0.9062, 0.5271, 0.9062, 0.5589, 0.875, 0.5589, 0.875, 0.5271, 0.875, 0.5271, 0.875, 0.5589, 0.8438, 0.5589, 0.8438, 0.5271, 0.8438, 0.5271, 0.8438, 0.5589, 0.8125, 0.5589, 0.8125, 0.5271, 0.8125, 0.5271, 0.8125, 0.5589, 0.7812, 0.5589, 0.7812, 0.5271, 0.7812, 0.5271, 0.7812, 0.5589, 0.75, 0.5589, 0.75, 0.5271, 0.75, 0.5271, 0.75, 0.5589, 0.7187, 0.5589, 0.7188, 0.5271, 0.7188, 0.5271, 0.7187, 0.5589, 0.6875, 0.5589, 0.6875, 0.5271, 0.6875, 0.5271, 0.6875, 0.5589, 0.6562, 0.5589, 0.6562, 0.5271, 0.6562, 0.5271, 0.6562, 0.5589, 0.625, 0.5589, 0.625, 0.5271, 0.625, 0.5271, 0.625, 0.5589, 0.5938, 0.5589, 0.5938, 0.5271, 0.5938, 0.5271, 0.5938, 0.5589, 0.5625, 0.5589, 0.5625, 0.5271, 0.5625, 0.5271, 0.5625, 0.5589, 0.5312, 0.5589, 0.5312, 0.5271, 0.5312, 0.5271, 0.5312, 0.5589, 0.5, 0.5589, 0.5, 0.5271, 0.5, 0.5271, 0.5, 0.5589, 0.4688, 0.5589, 0.4688, 0.5271, 0.4688, 0.5271, 0.4688, 0.5589, 0.4375, 0.5589, 0.4375, 0.5271, 0.4375, 0.5271, 0.4375, 0.5589, 0.4062, 0.5589, 0.4062, 0.5271, 0.4062, 0.5271, 0.4062, 0.5589, 0.375, 0.5589, 0.375, 0.5271, 0.375, 0.5271, 0.375, 0.5589, 0.3438, 0.5589, 0.3438, 0.5271, 0.3438, 0.5271, 0.3438, 0.5589, 0.3125, 0.5589, 0.3125, 0.5271, 0.3125, 0.5271, 0.3125, 0.5589, 0.2812, 0.5589, 0.2812, 0.5271, 0.2812, 0.5271, 0.2812, 0.5589, 0.25, 0.5589, 0.25, 0.5271, 0.25, 0.5271, 0.25, 0.5589, 0.2187, 0.5589, 0.2188, 0.5271, 0.2188, 0.5271, 0.2187, 0.5589, 0.1875, 0.5589, 0.1875, 0.5271, 0.1875, 0.5271, 0.1875, 0.5589, 0.1562, 0.5589, 0.1562, 0.5271, 0.1562, 0.5271, 0.1562, 0.5589, 0.125, 0.5589, 0.125, 0.5271, 0.125, 0.5271, 0.125, 0.5589, 0.09375, 0.5589, 0.09375, 0.5271, 0.09375, 0.5271, 0.09375, 0.5589, 0.0625, 0.5589, 0.0625, 0.5271, 0.0625, 0.5271, 0.0625, 0.5589, 0.03125, 0.5589, 0.03125, 0.5271, 0.03125, 0.5271, 0.03125, 0.5589, 0.0, 0.5589, 0.0, 0.5271, 0.03125, 0.5082, 0.03125, 0.5271, 0.0, 0.5271, 0.0, 0.5082, 0.9375, 0.5082, 0.9375, 0.5271, 0.9062, 0.5271, 0.9062, 0.5082, 0.9062, 0.5082, 0.9062, 0.5271, 0.875, 0.5271, 0.875, 0.5082, 0.875, 0.5082, 0.875, 0.5271, 0.8438, 0.5271, 0.8438, 0.5082, 0.8438, 0.5082, 0.8438, 0.5271, 0.8125, 0.5271, 0.8125, 0.5082, 0.8125, 0.5082, 0.8125, 0.5271, 0.7812, 0.5271, 0.7812, 0.5082, 0.7812, 0.5082, 0.7812, 0.5271, 0.75, 0.5271, 0.75, 0.5082, 0.75, 0.5082, 0.75, 0.5271, 0.7188, 0.5271, 0.7188, 0.5082, 0.7188, 0.5082, 0.7188, 0.5271, 0.6875, 0.5271, 0.6875, 0.5082, 0.6875, 0.5082, 0.6875, 0.5271, 0.6562, 0.5271, 0.6562, 0.5082, 0.6562, 0.5082, 0.6562, 0.5271, 0.625, 0.5271, 0.625, 0.5082, 0.625, 0.5082, 0.625, 0.5271, 0.5938, 0.5271, 0.5938, 0.5082, 0.5938, 0.5082, 0.5938, 0.5271, 0.5625, 0.5271, 0.5625, 0.5082, 0.5625, 0.5082, 0.5625, 0.5271, 0.5312, 0.5271, 0.5312, 0.5082, 0.5312, 0.5082, 0.5312, 0.5271, 0.5, 0.5271, 0.5, 0.5082, 0.5, 0.5082, 0.5, 0.5271, 0.4688, 0.5271, 0.4688, 0.5082, 0.4688, 0.5082, 0.4688, 0.5271, 0.4375, 0.5271, 0.4375, 0.5082, 0.4375, 0.5082, 0.4375, 0.5271, 0.4062, 0.5271, 0.4062, 0.5082, 0.4063, 0.5082, 0.4062, 0.5271, 0.375, 0.5271, 0.375, 0.5082, 0.375, 0.5082, 0.375, 0.5271, 0.3438, 0.5271, 0.3438, 0.5082, 0.3438, 0.5082, 0.3438, 0.5271, 0.3125, 0.5271, 0.3125, 0.5082, 0.3125, 0.5082, 0.3125, 0.5271, 0.2812, 0.5271, 0.2812, 0.5082, 0.2812, 0.5082, 0.2812, 0.5271, 0.25, 0.5271, 0.25, 0.5082, 0.25, 0.5082, 0.25, 0.5271, 0.2188, 0.5271, 0.2188, 0.5082, 0.2188, 0.5082, 0.2188, 0.5271, 0.1875, 0.5271, 0.1875, 0.5082, 0.1875, 0.5082, 0.1875, 0.5271, 0.1562, 0.5271, 0.1562, 0.5082, 0.1562, 0.5082, 0.1562, 0.5271, 0.125, 0.5271, 0.125, 0.5082, 0.125, 0.5082, 0.125, 0.5271, 0.09375, 0.5271, 0.09375, 0.5082, 0.09375, 0.5082, 0.09375, 0.5271, 0.0625, 0.5271, 0.0625, 0.5082, 0.0625, 0.5082, 0.0625, 0.5271, 0.03125, 0.5271, 0.03125, 0.5082, 0.9688, 0.5082, 0.9688, 0.5271, 0.9375, 0.5271, 0.9375, 0.5082, 0.75, 0.49, 0.7968, 0.4854, 0.7918, 0.4599, 0.75, 0.4641, 0.7968, 0.4854, 0.8418, 0.4717, 0.8319, 0.4478, 0.7918, 0.4599, 0.8418, 0.4717, 0.8833, 0.4496, 0.8689, 0.428, 0.8319, 0.4478, 0.8833, 0.4496, 0.9197, 0.4197, 0.9014, 0.4014, 0.8689, 0.428, 0.9197, 0.4197, 0.9496, 0.3833, 0.928, 0.3689, 0.9014, 0.4014, 0.9496, 0.3833, 0.9717, 0.3418, 0.9478, 0.3319, 0.928, 0.3689, 0.9717, 0.3418, 0.9854, 0.2968, 0.9599, 0.2918, 0.9478, 0.3319, 0.9854, 0.2968, 0.99, 0.25, 0.9641, 0.25, 0.9599, 0.2918, 0.99, 0.25, 0.9854, 0.2032, 0.9599, 0.2082, 0.9641, 0.25, 0.9854, 0.2032, 0.9717, 0.1582, 0.9478, 0.1681, 0.9599, 0.2082, 0.9717, 0.1582, 0.9496, 0.1167, 0.928, 0.1311, 0.9478, 0.1681, 0.9496, 0.1167, 0.9197, 0.08029, 0.9014, 0.09864, 0.928, 0.1311, 0.9197, 0.08029, 0.8833, 0.05045, 0.8689, 0.07202, 0.9014, 0.09864, 0.8833, 0.05045, 0.8418, 0.02827, 0.8319, 0.05224, 0.8689, 0.07202, 0.8418, 0.02827, 0.7968, 0.01461, 0.7918, 0.04006, 0.8319, 0.05224, 0.7968, 0.01461, 0.75, 0.01, 0.75, 0.03595, 0.7918, 0.04006, 0.75, 0.01, 0.7032, 0.01461, 0.7082, 0.04006, 0.75, 0.03595, 0.7032, 0.01461, 0.6582, 0.02827, 0.6681, 0.05224, 0.7082, 0.04006, 0.6582, 0.02827, 0.6167, 0.05045, 0.6311, 0.07202, 0.6681, 0.05224, 0.6167, 0.05045, 0.5803, 0.08029, 0.5986, 0.09864, 0.6311, 0.07202, 0.5803, 0.08029, 0.5504, 0.1167, 0.572, 0.1311, 0.5986, 0.09864, 0.5504, 0.1167, 0.5283, 0.1582, 0.5522, 0.1681, 0.572, 0.1311, 0.5283, 0.1582, 0.5146, 0.2032, 0.5401, 0.2082, 0.5522, 0.1681, 0.5146, 0.2032, 0.51, 0.25, 0.5359, 0.25, 0.5401, 0.2082, 0.51, 0.25, 0.5146, 0.2968, 0.5401, 0.2918, 0.5359, 0.25, 0.5146, 0.2968, 0.5283, 0.3418, 0.5522, 0.3319, 0.5401, 0.2918, 0.5283, 0.3418, 0.5504, 0.3833, 0.572, 0.3689, 0.5522, 0.3319, 0.5504, 0.3833, 0.5803, 0.4197, 0.5986, 0.4014, 0.572, 0.3689, 0.5803, 0.4197, 0.6167, 0.4496, 0.6311, 0.428, 0.5986, 0.4014, 0.6167, 0.4496, 0.6582, 0.4717, 0.6681, 0.4478, 0.6311, 0.428, 0.6582, 0.4717, 0.7032, 0.4854, 0.7082, 0.4599, 0.6681, 0.4478, 0.7032, 0.4854, 0.75, 0.49, 0.75, 0.4641, 0.7082, 0.4599, 0.7158, 0.07795, 0.75, 0.07458, 0.75, 0.4641, 0.7918, 0.4599])
me_001.update()

# ---- objects
ob_x = bpy.data.objects.new('柱体', me_001)

# ---- transforms, parenting, visibility, modifiers, constraints
ob_x.location = (0.0, 0.0, 2.566)
_m = ob_x.modifiers.new('细分', 'SUBSURF')
_m.levels = 3
_m = ob_x.modifiers.new('实体化', 'SOLIDIFY')
_m.thickness = 0.02

# ---- collection membership
scene.collection.objects.link(ob_x)

# ---- scene / render settings (as saved in the file)
scene.frame_start = 1; scene.frame_end = 250; scene.frame_set(1)
scene.render.engine = 'BLENDER_EEVEE_NEXT'
scene.cycles.sampling_pattern = 'TABULATED_SOBOL'
scene.cycles.use_light_tree = False
scene.view_settings.view_transform = 'Filmic'
bpy.context.view_layer.update()

# ---- added for rendering (the .blend has no active camera and no usable light): camera, sun
cam_auto = bpy.data.cameras.new('AutoCamera')
cam_auto.lens = 50.0
cam_auto.sensor_width = 36.0
cam_auto.clip_end = 1000.0
ob_auto_camera = bpy.data.objects.new('AutoCamera', cam_auto)
scene.collection.objects.link(ob_auto_camera)
ob_auto_camera.location = (2.01275, -2.4153, 4.19734)
ob_auto_camera.rotation_euler = (1.09748, -7.21219e-08, 0.694738)
scene.camera = ob_auto_camera
light_auto_sun = bpy.data.lights.new('AutoSun', 'SUN')
light_auto_sun.energy = 3.0
light_auto_sun.angle = 0.0523599
ob_auto_sun = bpy.data.objects.new('AutoSun', light_auto_sun)
scene.collection.objects.link(ob_auto_sun)
ob_auto_sun.rotation_euler = (0.872665, 0.174533, 0.523599)
bpy.context.view_layer.update()
